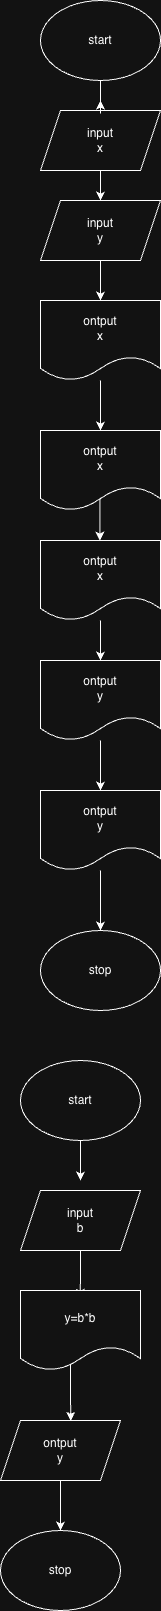

The diagram above was exported from draw.io. Its source (the exported page's mxGraphModel, read from the mxfile embedded in the PNG):
<mxGraphModel dx="1061" dy="-485" grid="1" gridSize="10" guides="1" tooltips="1" connect="1" arrows="1" fold="1" page="1" pageScale="1" pageWidth="850" pageHeight="1100" math="0" shadow="0">
  <root>
    <mxCell id="0" />
    <mxCell id="1" parent="0" />
    <mxCell id="sfPq8UGmVm6baAZXndZ7-1" parent="1" style="ellipse;whiteSpace=wrap;html=1;" value="start" vertex="1">
      <mxGeometry height="80" width="120" x="170" y="1560" as="geometry" />
    </mxCell>
    <mxCell id="sfPq8UGmVm6baAZXndZ7-19" edge="1" parent="1" source="sfPq8UGmVm6baAZXndZ7-2" style="edgeStyle=orthogonalEdgeStyle;rounded=0;orthogonalLoop=1;jettySize=auto;html=1;" target="sfPq8UGmVm6baAZXndZ7-20">
      <mxGeometry relative="1" as="geometry">
        <mxPoint x="230" y="1770" as="targetPoint" />
      </mxGeometry>
    </mxCell>
    <mxCell id="sfPq8UGmVm6baAZXndZ7-2" parent="1" style="shape=parallelogram;perimeter=parallelogramPerimeter;whiteSpace=wrap;html=1;fixedSize=1;" value="input&lt;div&gt;x&lt;/div&gt;" vertex="1">
      <mxGeometry height="60" width="120" x="170" y="1670" as="geometry" />
    </mxCell>
    <mxCell id="sfPq8UGmVm6baAZXndZ7-3" edge="1" parent="1" source="sfPq8UGmVm6baAZXndZ7-1" style="edgeStyle=orthogonalEdgeStyle;rounded=0;orthogonalLoop=1;jettySize=auto;html=1;exitX=0.5;exitY=1;exitDx=0;exitDy=0;">
      <mxGeometry relative="1" as="geometry">
        <Array as="points">
          <mxPoint x="230" y="1673" />
        </Array>
        <mxPoint x="230" y="1660" as="targetPoint" />
      </mxGeometry>
    </mxCell>
    <mxCell id="sfPq8UGmVm6baAZXndZ7-32" edge="1" parent="1" source="sfPq8UGmVm6baAZXndZ7-20" style="edgeStyle=orthogonalEdgeStyle;rounded=0;orthogonalLoop=1;jettySize=auto;html=1;" target="sfPq8UGmVm6baAZXndZ7-30" value="">
      <mxGeometry relative="1" as="geometry" />
    </mxCell>
    <mxCell id="sfPq8UGmVm6baAZXndZ7-20" parent="1" style="shape=parallelogram;perimeter=parallelogramPerimeter;whiteSpace=wrap;html=1;fixedSize=1;" value="input&lt;div&gt;y&lt;/div&gt;" vertex="1">
      <mxGeometry height="60" width="120" x="170" y="1760" as="geometry" />
    </mxCell>
    <mxCell id="sfPq8UGmVm6baAZXndZ7-28" edge="1" parent="1" style="edgeStyle=orthogonalEdgeStyle;rounded=0;orthogonalLoop=1;jettySize=auto;html=1;">
      <mxGeometry relative="1" as="geometry">
        <mxPoint x="229.41" y="2020" as="sourcePoint" />
        <mxPoint x="229.41" y="2100" as="targetPoint" />
      </mxGeometry>
    </mxCell>
    <mxCell id="sfPq8UGmVm6baAZXndZ7-35" edge="1" parent="1" source="sfPq8UGmVm6baAZXndZ7-30" style="edgeStyle=orthogonalEdgeStyle;rounded=0;orthogonalLoop=1;jettySize=auto;html=1;entryX=0.5;entryY=0;entryDx=0;entryDy=0;" target="sfPq8UGmVm6baAZXndZ7-33">
      <mxGeometry relative="1" as="geometry" />
    </mxCell>
    <mxCell id="sfPq8UGmVm6baAZXndZ7-30" parent="1" style="shape=document;whiteSpace=wrap;html=1;boundedLbl=1;" value="ontput&lt;div&gt;x&lt;/div&gt;" vertex="1">
      <mxGeometry height="80" width="120" x="170" y="1860" as="geometry" />
    </mxCell>
    <mxCell id="sfPq8UGmVm6baAZXndZ7-33" parent="1" style="shape=document;whiteSpace=wrap;html=1;boundedLbl=1;" value="ontput&lt;div&gt;x&lt;/div&gt;" vertex="1">
      <mxGeometry height="80" width="120" x="170" y="1990" as="geometry" />
    </mxCell>
    <mxCell id="sfPq8UGmVm6baAZXndZ7-39" edge="1" parent="1" source="sfPq8UGmVm6baAZXndZ7-36" style="edgeStyle=orthogonalEdgeStyle;rounded=0;orthogonalLoop=1;jettySize=auto;html=1;entryX=0.5;entryY=0;entryDx=0;entryDy=0;" target="sfPq8UGmVm6baAZXndZ7-37">
      <mxGeometry relative="1" as="geometry" />
    </mxCell>
    <mxCell id="sfPq8UGmVm6baAZXndZ7-36" parent="1" style="shape=document;whiteSpace=wrap;html=1;boundedLbl=1;" value="ontput&lt;div&gt;x&lt;/div&gt;" vertex="1">
      <mxGeometry height="80" width="120" x="170" y="2100" as="geometry" />
    </mxCell>
    <mxCell id="sfPq8UGmVm6baAZXndZ7-41" edge="1" parent="1" source="sfPq8UGmVm6baAZXndZ7-37" style="edgeStyle=orthogonalEdgeStyle;rounded=0;orthogonalLoop=1;jettySize=auto;html=1;" target="sfPq8UGmVm6baAZXndZ7-40">
      <mxGeometry relative="1" as="geometry" />
    </mxCell>
    <mxCell id="sfPq8UGmVm6baAZXndZ7-37" parent="1" style="shape=document;whiteSpace=wrap;html=1;boundedLbl=1;" value="ontput&lt;div&gt;y&lt;/div&gt;" vertex="1">
      <mxGeometry height="80" width="120" x="170" y="2220" as="geometry" />
    </mxCell>
    <mxCell id="sfPq8UGmVm6baAZXndZ7-43" edge="1" parent="1" source="sfPq8UGmVm6baAZXndZ7-40" style="edgeStyle=orthogonalEdgeStyle;rounded=0;orthogonalLoop=1;jettySize=auto;html=1;entryX=0.5;entryY=0;entryDx=0;entryDy=0;" target="sfPq8UGmVm6baAZXndZ7-42">
      <mxGeometry relative="1" as="geometry" />
    </mxCell>
    <mxCell id="sfPq8UGmVm6baAZXndZ7-40" parent="1" style="shape=document;whiteSpace=wrap;html=1;boundedLbl=1;" value="ontput&lt;div&gt;y&lt;/div&gt;" vertex="1">
      <mxGeometry height="80" width="120" x="170" y="2350" as="geometry" />
    </mxCell>
    <mxCell id="sfPq8UGmVm6baAZXndZ7-42" parent="1" style="ellipse;whiteSpace=wrap;html=1;" value="stop" vertex="1">
      <mxGeometry height="80" width="120" x="170" y="2490" as="geometry" />
    </mxCell>
    <mxCell id="sfPq8UGmVm6baAZXndZ7-45" edge="1" parent="1" source="sfPq8UGmVm6baAZXndZ7-44" style="edgeStyle=orthogonalEdgeStyle;rounded=0;orthogonalLoop=1;jettySize=auto;html=1;">
      <mxGeometry relative="1" as="geometry">
        <mxPoint x="210" y="2740" as="targetPoint" />
      </mxGeometry>
    </mxCell>
    <mxCell id="sfPq8UGmVm6baAZXndZ7-44" parent="1" style="ellipse;whiteSpace=wrap;html=1;" value="start" vertex="1">
      <mxGeometry height="80" width="120" x="150" y="2620" as="geometry" />
    </mxCell>
    <mxCell id="sfPq8UGmVm6baAZXndZ7-46" parent="1" style="shape=parallelogram;perimeter=parallelogramPerimeter;whiteSpace=wrap;html=1;fixedSize=1;" value="input&lt;div&gt;b&lt;/div&gt;" vertex="1">
      <mxGeometry height="60" width="120" x="150" y="2750" as="geometry" />
    </mxCell>
    <mxCell id="sfPq8UGmVm6baAZXndZ7-48" edge="1" parent="1" source="sfPq8UGmVm6baAZXndZ7-46" style="edgeStyle=orthogonalEdgeStyle;rounded=0;orthogonalLoop=1;jettySize=auto;html=1;entryX=0.58;entryY=-0.044;entryDx=0;entryDy=0;entryPerimeter=0;">
      <mxGeometry relative="1" as="geometry">
        <mxPoint x="209.5999999999999" y="2857.36" as="targetPoint" />
      </mxGeometry>
    </mxCell>
    <mxCell id="sfPq8UGmVm6baAZXndZ7-53" edge="1" parent="1" source="sfPq8UGmVm6baAZXndZ7-49" style="edgeStyle=orthogonalEdgeStyle;rounded=0;orthogonalLoop=1;jettySize=auto;html=1;entryX=0.5;entryY=0;entryDx=0;entryDy=0;" target="sfPq8UGmVm6baAZXndZ7-52">
      <mxGeometry relative="1" as="geometry" />
    </mxCell>
    <mxCell id="sfPq8UGmVm6baAZXndZ7-49" parent="1" style="shape=parallelogram;perimeter=parallelogramPerimeter;whiteSpace=wrap;html=1;fixedSize=1;" value="ontput&lt;div&gt;y&lt;/div&gt;" vertex="1">
      <mxGeometry height="60" width="120" x="130" y="2980" as="geometry" />
    </mxCell>
    <mxCell id="sfPq8UGmVm6baAZXndZ7-51" edge="1" parent="1" style="edgeStyle=orthogonalEdgeStyle;rounded=0;orthogonalLoop=1;jettySize=auto;html=1;entryX=0.585;entryY=0.005;entryDx=0;entryDy=0;entryPerimeter=0;" target="sfPq8UGmVm6baAZXndZ7-49">
      <mxGeometry relative="1" as="geometry">
        <mxPoint x="200.05882352941194" y="2920" as="sourcePoint" />
      </mxGeometry>
    </mxCell>
    <mxCell id="sfPq8UGmVm6baAZXndZ7-52" parent="1" style="ellipse;whiteSpace=wrap;html=1;" value="stop" vertex="1">
      <mxGeometry height="80" width="120" x="130" y="3090" as="geometry" />
    </mxCell>
    <mxCell id="sfPq8UGmVm6baAZXndZ7-54" parent="1" style="shape=document;whiteSpace=wrap;html=1;boundedLbl=1;" value="y=b*b" vertex="1">
      <mxGeometry height="80" width="120" x="150" y="2850" as="geometry" />
    </mxCell>
  </root>
</mxGraphModel>